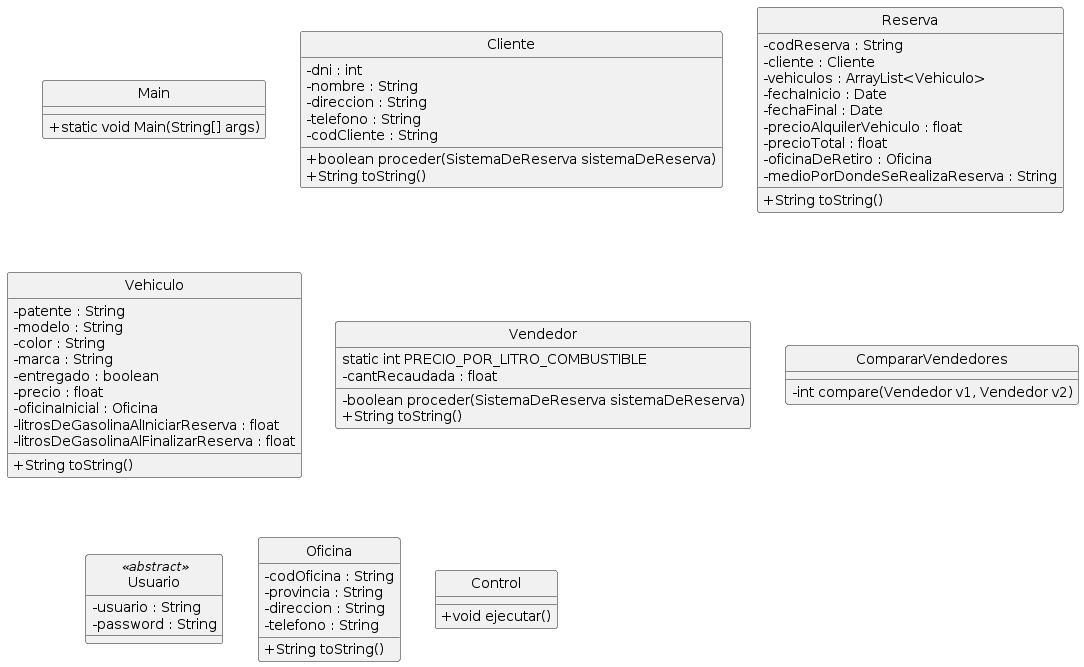

The diagram above was rendered by PlantUML. Its source (embedded in the PNG):
@startuml
Hide Circle
SKINPARAM classAttributeIconSize 0


class Main{
  +static void Main(String[] args)
}
class Cliente{
  -dni : int 
  -nombre : String
  -direccion : String
  -telefono : String
  -codCliente : String
  +boolean proceder(SistemaDeReserva sistemaDeReserva)
  +String toString()
}
class Reserva{
  -codReserva : String
  -cliente : Cliente
  -vehiculos : ArrayList<Vehiculo>
  -fechaInicio : Date
  -fechaFinal : Date
  -precioAlquilerVehiculo : float
  -precioTotal : float
  -oficinaDeRetiro : Oficina
  -medioPorDondeSeRealizaReserva : String
  + String toString()
}

class Vehiculo{
  -patente : String
  -modelo : String
  -color : String
  -marca : String
  -entregado : boolean
  -precio : float
  -oficinaInicial : Oficina
  -litrosDeGasolinaAlIniciarReserva : float
  -litrosDeGasolinaAlFinalizarReserva : float
  +String toString()
}

class Vendedor{
  static int PRECIO_POR_LITRO_COMBUSTIBLE
  -cantRecaudada : float
  -boolean proceder(SistemaDeReserva sistemaDeReserva)
  +String toString()
}
class CompararVendedores{
  -int compare(Vendedor v1, Vendedor v2)
}

class Usuario <<abstract>>{
  -usuario : String
  -password : String
}
class Oficina{
  -codOficina : String
  -provincia : String
  -direccion : String
  -telefono : String
  +String toString()
}

class Control{
  +void ejecutar()
}
@enduml